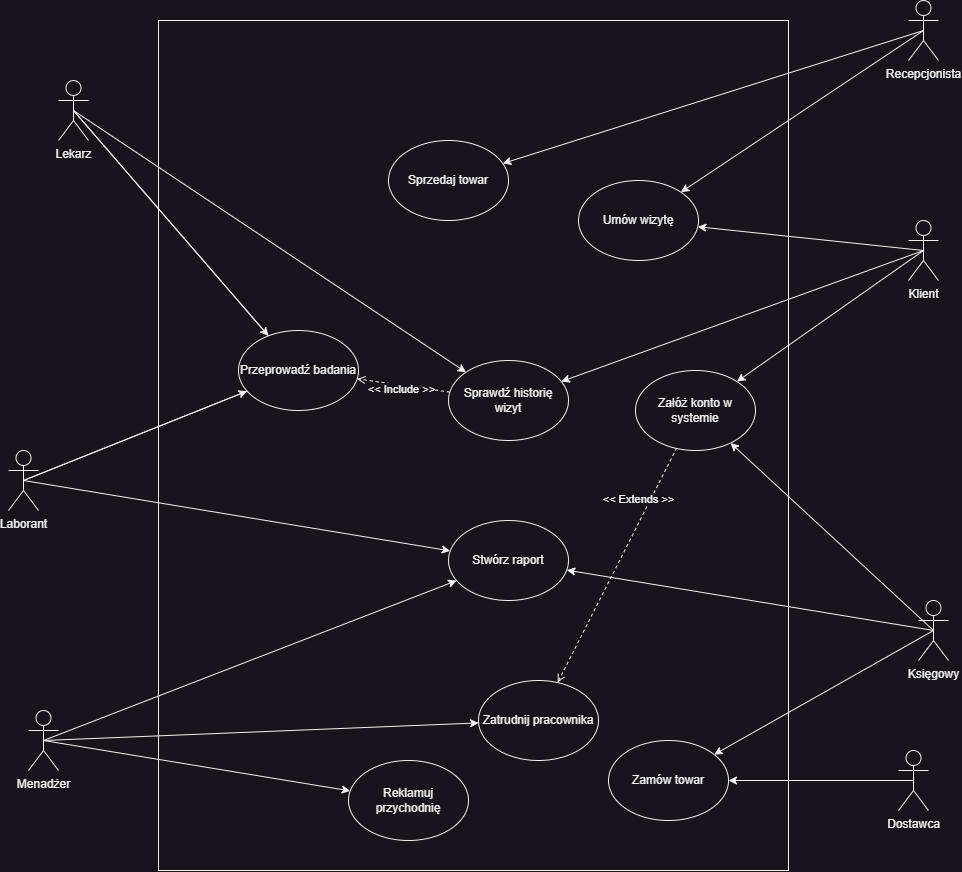

The diagram above was exported from draw.io. Its source (the exported page's mxGraphModel, read from the mxfile embedded in the PNG):
<mxGraphModel dx="1737" dy="1131" grid="1" gridSize="10" guides="1" tooltips="1" connect="1" arrows="1" fold="1" page="1" pageScale="1" pageWidth="827" pageHeight="1169" background="#18141D" math="0" shadow="0">
  <root>
    <mxCell id="0" />
    <mxCell id="1" parent="0" />
    <mxCell id="3" value="" style="rounded=0;whiteSpace=wrap;html=1;fillColor=#18141D;strokeColor=#F0F0F0;fontColor=#F0F0F0;labelBackgroundColor=#18141D;" parent="1" vertex="1">
      <mxGeometry x="230" y="180" width="630" height="850" as="geometry" />
    </mxCell>
    <mxCell id="36" style="edgeStyle=none;html=1;exitX=0.5;exitY=0.5;exitDx=0;exitDy=0;exitPerimeter=0;fontColor=#F0F0F0;fillColor=#18141D;strokeColor=#F0F0F0;labelBackgroundColor=#18141D;" parent="1" source="4" target="20" edge="1">
      <mxGeometry relative="1" as="geometry" />
    </mxCell>
    <mxCell id="37" style="edgeStyle=none;html=1;exitX=0.5;exitY=0.5;exitDx=0;exitDy=0;exitPerimeter=0;fontColor=#F0F0F0;fillColor=#18141D;strokeColor=#F0F0F0;labelBackgroundColor=#18141D;" parent="1" source="4" target="24" edge="1">
      <mxGeometry relative="1" as="geometry" />
    </mxCell>
    <mxCell id="47" style="edgeStyle=none;html=1;exitX=0.5;exitY=0.5;exitDx=0;exitDy=0;exitPerimeter=0;fontColor=#F0F0F0;fillColor=#18141D;strokeColor=#F0F0F0;labelBackgroundColor=#18141D;" parent="1" source="4" target="23" edge="1">
      <mxGeometry relative="1" as="geometry" />
    </mxCell>
    <mxCell id="4" value="Menadżer" style="shape=umlActor;verticalLabelPosition=bottom;verticalAlign=top;html=1;outlineConnect=0;fillColor=#18141D;strokeColor=#F0F0F0;fontColor=#F0F0F0;labelBackgroundColor=#18141D;" parent="1" vertex="1">
      <mxGeometry x="100" y="870" width="30" height="60" as="geometry" />
    </mxCell>
    <mxCell id="41" style="edgeStyle=none;html=1;exitX=0.5;exitY=0.5;exitDx=0;exitDy=0;exitPerimeter=0;fontColor=#F0F0F0;fillColor=#18141D;strokeColor=#F0F0F0;labelBackgroundColor=#18141D;" parent="1" source="5" target="21" edge="1">
      <mxGeometry relative="1" as="geometry" />
    </mxCell>
    <mxCell id="42" style="edgeStyle=none;html=1;exitX=0.5;exitY=0.5;exitDx=0;exitDy=0;exitPerimeter=0;fontColor=#F0F0F0;fillColor=#18141D;strokeColor=#F0F0F0;labelBackgroundColor=#18141D;" parent="1" source="5" target="17" edge="1">
      <mxGeometry relative="1" as="geometry" />
    </mxCell>
    <mxCell id="43" style="edgeStyle=none;html=1;exitX=0.5;exitY=0.5;exitDx=0;exitDy=0;exitPerimeter=0;fontColor=#F0F0F0;fillColor=#18141D;strokeColor=#F0F0F0;labelBackgroundColor=#18141D;" parent="1" source="5" target="15" edge="1">
      <mxGeometry relative="1" as="geometry" />
    </mxCell>
    <mxCell id="5" value="Klient" style="shape=umlActor;verticalLabelPosition=bottom;verticalAlign=top;html=1;outlineConnect=0;fillColor=#18141D;strokeColor=#F0F0F0;fontColor=#F0F0F0;labelBackgroundColor=#18141D;" parent="1" vertex="1">
      <mxGeometry x="980" y="380" width="30" height="60" as="geometry" />
    </mxCell>
    <mxCell id="45" style="edgeStyle=none;html=1;exitX=0.5;exitY=0.5;exitDx=0;exitDy=0;exitPerimeter=0;fontColor=#F0F0F0;fillColor=#18141D;strokeColor=#F0F0F0;labelBackgroundColor=#18141D;" parent="1" source="6" target="18" edge="1">
      <mxGeometry relative="1" as="geometry" />
    </mxCell>
    <mxCell id="51" style="edgeStyle=none;html=1;exitX=0.5;exitY=0.5;exitDx=0;exitDy=0;exitPerimeter=0;fontColor=#F0F0F0;fillColor=#18141D;strokeColor=#F0F0F0;labelBackgroundColor=#18141D;" parent="1" source="6" target="21" edge="1">
      <mxGeometry relative="1" as="geometry" />
    </mxCell>
    <mxCell id="6" value="Lekarz" style="shape=umlActor;verticalLabelPosition=bottom;verticalAlign=top;html=1;outlineConnect=0;fillColor=#18141D;strokeColor=#F0F0F0;fontColor=#F0F0F0;labelBackgroundColor=#18141D;" parent="1" vertex="1">
      <mxGeometry x="130" y="240" width="30" height="60" as="geometry" />
    </mxCell>
    <mxCell id="38" style="edgeStyle=none;html=1;exitX=0.5;exitY=0.5;exitDx=0;exitDy=0;exitPerimeter=0;fontColor=#F0F0F0;fillColor=#18141D;strokeColor=#F0F0F0;labelBackgroundColor=#18141D;" parent="1" source="7" target="17" edge="1">
      <mxGeometry relative="1" as="geometry" />
    </mxCell>
    <mxCell id="40" style="edgeStyle=none;html=1;exitX=0.5;exitY=0.5;exitDx=0;exitDy=0;exitPerimeter=0;fontColor=#F0F0F0;fillColor=#18141D;strokeColor=#F0F0F0;labelBackgroundColor=#18141D;" parent="1" source="7" target="22" edge="1">
      <mxGeometry relative="1" as="geometry" />
    </mxCell>
    <mxCell id="7" value="Recepcjonista" style="shape=umlActor;verticalLabelPosition=bottom;verticalAlign=top;html=1;outlineConnect=0;fillColor=#18141D;strokeColor=#F0F0F0;fontColor=#F0F0F0;labelBackgroundColor=#18141D;" parent="1" vertex="1">
      <mxGeometry x="980" y="160" width="30" height="60" as="geometry" />
    </mxCell>
    <mxCell id="34" style="edgeStyle=none;html=1;exitX=0.5;exitY=0.5;exitDx=0;exitDy=0;exitPerimeter=0;fontColor=#F0F0F0;startArrow=none;fillColor=#18141D;strokeColor=#F0F0F0;labelBackgroundColor=#18141D;" parent="1" source="8" target="20" edge="1">
      <mxGeometry relative="1" as="geometry" />
    </mxCell>
    <mxCell id="46" style="edgeStyle=none;html=1;exitX=0.5;exitY=0.5;exitDx=0;exitDy=0;exitPerimeter=0;fontColor=#F0F0F0;fillColor=#18141D;strokeColor=#F0F0F0;labelBackgroundColor=#18141D;" parent="1" source="8" target="18" edge="1">
      <mxGeometry relative="1" as="geometry" />
    </mxCell>
    <mxCell id="8" value="Laborant" style="shape=umlActor;verticalLabelPosition=bottom;verticalAlign=top;html=1;outlineConnect=0;fillColor=#18141D;strokeColor=#F0F0F0;fontColor=#F0F0F0;labelBackgroundColor=#18141D;" parent="1" vertex="1">
      <mxGeometry x="80" y="610" width="30" height="60" as="geometry" />
    </mxCell>
    <mxCell id="49" style="edgeStyle=none;html=1;exitX=0.5;exitY=0.5;exitDx=0;exitDy=0;exitPerimeter=0;fontColor=#F0F0F0;entryX=1;entryY=0.5;entryDx=0;entryDy=0;fillColor=#18141D;strokeColor=#F0F0F0;labelBackgroundColor=#18141D;" parent="1" source="9" target="19" edge="1">
      <mxGeometry relative="1" as="geometry" />
    </mxCell>
    <mxCell id="9" value="Dostawca" style="shape=umlActor;verticalLabelPosition=bottom;verticalAlign=top;html=1;outlineConnect=0;fillColor=#18141D;strokeColor=#F0F0F0;fontColor=#F0F0F0;labelBackgroundColor=#18141D;" parent="1" vertex="1">
      <mxGeometry x="970" y="910" width="30" height="60" as="geometry" />
    </mxCell>
    <mxCell id="35" style="edgeStyle=none;html=1;exitX=0.5;exitY=0.5;exitDx=0;exitDy=0;exitPerimeter=0;fontColor=#F0F0F0;fillColor=#18141D;strokeColor=#F0F0F0;labelBackgroundColor=#18141D;" parent="1" source="10" target="20" edge="1">
      <mxGeometry relative="1" as="geometry" />
    </mxCell>
    <mxCell id="44" style="edgeStyle=none;html=1;exitX=0.5;exitY=0.5;exitDx=0;exitDy=0;exitPerimeter=0;fontColor=#F0F0F0;fillColor=#18141D;strokeColor=#F0F0F0;labelBackgroundColor=#18141D;" parent="1" source="10" target="15" edge="1">
      <mxGeometry relative="1" as="geometry" />
    </mxCell>
    <mxCell id="48" style="edgeStyle=none;html=1;exitX=0.5;exitY=0.5;exitDx=0;exitDy=0;exitPerimeter=0;fontColor=#F0F0F0;fillColor=#18141D;strokeColor=#F0F0F0;labelBackgroundColor=#18141D;" parent="1" source="10" target="19" edge="1">
      <mxGeometry relative="1" as="geometry" />
    </mxCell>
    <mxCell id="10" value="Księgowy" style="shape=umlActor;verticalLabelPosition=bottom;verticalAlign=top;html=1;outlineConnect=0;fillColor=#18141D;strokeColor=#F0F0F0;fontColor=#F0F0F0;labelBackgroundColor=#18141D;" parent="1" vertex="1">
      <mxGeometry x="990" y="760" width="30" height="60" as="geometry" />
    </mxCell>
    <mxCell id="15" value="Załóż konto w systemie" style="ellipse;whiteSpace=wrap;html=1;fontColor=#F0F0F0;fillColor=#18141D;strokeColor=#F0F0F0;labelBackgroundColor=none;" parent="1" vertex="1">
      <mxGeometry x="707" y="530" width="120" height="80" as="geometry" />
    </mxCell>
    <mxCell id="17" value="Umów wizytę" style="ellipse;whiteSpace=wrap;html=1;fontColor=#F0F0F0;fillColor=#18141D;strokeColor=#F0F0F0;labelBackgroundColor=#18141D;" parent="1" vertex="1">
      <mxGeometry x="650" y="340" width="120" height="80" as="geometry" />
    </mxCell>
    <mxCell id="19" value="Zamów towar" style="ellipse;whiteSpace=wrap;html=1;fontColor=#F0F0F0;fillColor=#18141D;strokeColor=#F0F0F0;labelBackgroundColor=#18141D;" parent="1" vertex="1">
      <mxGeometry x="680" y="900" width="120" height="80" as="geometry" />
    </mxCell>
    <mxCell id="20" value="Stwórz raport" style="ellipse;whiteSpace=wrap;html=1;fontColor=#F0F0F0;fillColor=#18141D;strokeColor=#F0F0F0;labelBackgroundColor=none;" parent="1" vertex="1">
      <mxGeometry x="520" y="680" width="120" height="80" as="geometry" />
    </mxCell>
    <mxCell id="60" style="edgeStyle=none;html=1;dashed=1;endArrow=open;endFill=0;fillColor=#18141D;strokeColor=#F0F0F0;fontColor=#F0F0F0;labelBackgroundColor=#18141D;" parent="1" source="21" target="18" edge="1">
      <mxGeometry relative="1" as="geometry" />
    </mxCell>
    <mxCell id="61" value="&amp;lt;&amp;lt; Include &amp;gt;&amp;gt;" style="edgeLabel;html=1;align=center;verticalAlign=middle;resizable=0;points=[];fillColor=#18141D;strokeColor=#F0F0F0;fontColor=#F0F0F0;labelBackgroundColor=#18141D;" parent="60" vertex="1" connectable="0">
      <mxGeometry x="0.0512" y="4" relative="1" as="geometry">
        <mxPoint as="offset" />
      </mxGeometry>
    </mxCell>
    <mxCell id="21" value="Sprawdź historię wizyt" style="ellipse;whiteSpace=wrap;html=1;fontColor=#F0F0F0;fillColor=#18141D;strokeColor=#F0F0F0;labelBackgroundColor=none;" parent="1" vertex="1">
      <mxGeometry x="520" y="520" width="120" height="80" as="geometry" />
    </mxCell>
    <mxCell id="22" value="Sprzedaj towar" style="ellipse;whiteSpace=wrap;html=1;fontColor=#F0F0F0;fillColor=#18141D;strokeColor=#F0F0F0;labelBackgroundColor=none;" parent="1" vertex="1">
      <mxGeometry x="460" y="300" width="120" height="80" as="geometry" />
    </mxCell>
    <mxCell id="23" value="Reklamuj przychodnię" style="ellipse;whiteSpace=wrap;html=1;fontColor=#F0F0F0;fillColor=#18141D;strokeColor=#F0F0F0;labelBackgroundColor=none;" parent="1" vertex="1">
      <mxGeometry x="420" y="920" width="120" height="80" as="geometry" />
    </mxCell>
    <mxCell id="62" value="&amp;lt;&amp;lt; Extends &amp;gt;&amp;gt;" style="edgeStyle=none;html=1;dashed=1;endArrow=none;endFill=0;startArrow=open;startFill=0;fillColor=#18141D;strokeColor=#F0F0F0;fontColor=#F0F0F0;labelBackgroundColor=#18141D;" parent="1" source="24" target="15" edge="1">
      <mxGeometry x="0.5158" y="10" relative="1" as="geometry">
        <mxPoint y="-1" as="offset" />
      </mxGeometry>
    </mxCell>
    <mxCell id="24" value="Zatrudnij pracownika" style="ellipse;whiteSpace=wrap;html=1;fontColor=#F0F0F0;fillColor=#18141D;strokeColor=#F0F0F0;labelBackgroundColor=none;" parent="1" vertex="1">
      <mxGeometry x="550" y="840" width="120" height="80" as="geometry" />
    </mxCell>
    <mxCell id="55" value="" style="endArrow=none;html=1;fontColor=#F0F0F0;exitX=0.5;exitY=0.5;exitDx=0;exitDy=0;exitPerimeter=0;fillColor=#18141D;strokeColor=#F0F0F0;labelBackgroundColor=#18141D;" parent="1" source="6" target="18" edge="1">
      <mxGeometry width="50" height="50" relative="1" as="geometry">
        <mxPoint x="165" y="120" as="sourcePoint" />
        <mxPoint x="334.6163501027647" y="452.14487196539903" as="targetPoint" />
      </mxGeometry>
    </mxCell>
    <mxCell id="59" value="" style="edgeStyle=none;html=1;exitX=0.5;exitY=0.5;exitDx=0;exitDy=0;exitPerimeter=0;fontColor=#F0F0F0;endArrow=none;fillColor=#18141D;strokeColor=#F0F0F0;labelBackgroundColor=#18141D;" parent="1" source="8" target="18" edge="1">
      <mxGeometry relative="1" as="geometry">
        <mxPoint x="65" y="180" as="sourcePoint" />
        <mxPoint x="665.7913966071014" y="757.1381920162708" as="targetPoint" />
      </mxGeometry>
    </mxCell>
    <mxCell id="18" value="Przeprowadź badania" style="ellipse;whiteSpace=wrap;html=1;fontColor=#F0F0F0;fillColor=#18141D;strokeColor=#F0F0F0;labelBackgroundColor=none;" parent="1" vertex="1">
      <mxGeometry x="310" y="490" width="120" height="80" as="geometry" />
    </mxCell>
  </root>
</mxGraphModel>